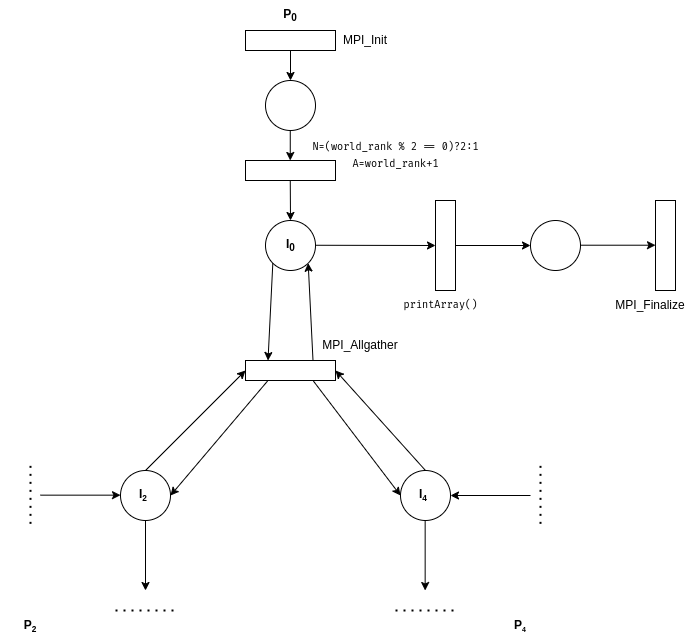

The diagram above was exported from draw.io. Its source (the exported page's mxGraphModel, read from the mxfile embedded in the PNG):
<mxGraphModel dx="1140" dy="628" grid="1" gridSize="10" guides="1" tooltips="1" connect="1" arrows="1" fold="1" page="1" pageScale="1" pageWidth="827" pageHeight="1169" math="0" shadow="0">
  <root>
    <mxCell id="0" />
    <mxCell id="1" parent="0" />
    <mxCell id="kpRPaB8cMHiN1CZOnQgQ-1" value="" style="rounded=0;whiteSpace=wrap;html=1;" vertex="1" parent="1">
      <mxGeometry x="325" y="250" width="90" height="20" as="geometry" />
    </mxCell>
    <mxCell id="kpRPaB8cMHiN1CZOnQgQ-2" value="" style="ellipse;whiteSpace=wrap;html=1;aspect=fixed;" vertex="1" parent="1">
      <mxGeometry x="345" y="300" width="50" height="50" as="geometry" />
    </mxCell>
    <mxCell id="kpRPaB8cMHiN1CZOnQgQ-3" value="" style="rounded=0;whiteSpace=wrap;html=1;" vertex="1" parent="1">
      <mxGeometry x="325" y="380" width="90" height="20" as="geometry" />
    </mxCell>
    <mxCell id="kpRPaB8cMHiN1CZOnQgQ-4" value="" style="ellipse;whiteSpace=wrap;html=1;aspect=fixed;" vertex="1" parent="1">
      <mxGeometry x="345" y="440" width="50" height="50" as="geometry" />
    </mxCell>
    <mxCell id="kpRPaB8cMHiN1CZOnQgQ-5" value="" style="endArrow=classic;html=1;rounded=0;exitX=0.5;exitY=1;exitDx=0;exitDy=0;entryX=0.5;entryY=0;entryDx=0;entryDy=0;" edge="1" parent="1" source="kpRPaB8cMHiN1CZOnQgQ-1" target="kpRPaB8cMHiN1CZOnQgQ-2">
      <mxGeometry width="50" height="50" relative="1" as="geometry">
        <mxPoint x="440" y="360" as="sourcePoint" />
        <mxPoint x="490" y="310" as="targetPoint" />
      </mxGeometry>
    </mxCell>
    <mxCell id="kpRPaB8cMHiN1CZOnQgQ-6" value="" style="endArrow=classic;html=1;rounded=0;exitX=0.5;exitY=1;exitDx=0;exitDy=0;entryX=0.5;entryY=0;entryDx=0;entryDy=0;" edge="1" parent="1">
      <mxGeometry width="50" height="50" relative="1" as="geometry">
        <mxPoint x="369.76" y="350" as="sourcePoint" />
        <mxPoint x="369.76" y="380" as="targetPoint" />
      </mxGeometry>
    </mxCell>
    <mxCell id="kpRPaB8cMHiN1CZOnQgQ-7" value="" style="endArrow=classic;html=1;rounded=0;exitX=0.5;exitY=1;exitDx=0;exitDy=0;entryX=0.5;entryY=0;entryDx=0;entryDy=0;" edge="1" parent="1" target="kpRPaB8cMHiN1CZOnQgQ-4">
      <mxGeometry width="50" height="50" relative="1" as="geometry">
        <mxPoint x="369.76" y="400" as="sourcePoint" />
        <mxPoint x="369.76" y="430" as="targetPoint" />
      </mxGeometry>
    </mxCell>
    <mxCell id="kpRPaB8cMHiN1CZOnQgQ-8" value="" style="rounded=0;whiteSpace=wrap;html=1;" vertex="1" parent="1">
      <mxGeometry x="325" y="580" width="90" height="20" as="geometry" />
    </mxCell>
    <mxCell id="kpRPaB8cMHiN1CZOnQgQ-9" value="" style="endArrow=classic;html=1;rounded=0;exitX=0;exitY=1;exitDx=0;exitDy=0;entryX=0.25;entryY=0;entryDx=0;entryDy=0;" edge="1" parent="1" source="kpRPaB8cMHiN1CZOnQgQ-4" target="kpRPaB8cMHiN1CZOnQgQ-8">
      <mxGeometry width="50" height="50" relative="1" as="geometry">
        <mxPoint x="369.65999999999997" y="490" as="sourcePoint" />
        <mxPoint x="369.9" y="530" as="targetPoint" />
      </mxGeometry>
    </mxCell>
    <mxCell id="kpRPaB8cMHiN1CZOnQgQ-10" value="" style="endArrow=classic;html=1;rounded=0;exitX=0.75;exitY=0;exitDx=0;exitDy=0;entryX=1;entryY=1;entryDx=0;entryDy=0;" edge="1" parent="1" source="kpRPaB8cMHiN1CZOnQgQ-8" target="kpRPaB8cMHiN1CZOnQgQ-4">
      <mxGeometry width="50" height="50" relative="1" as="geometry">
        <mxPoint x="591.66" y="500" as="sourcePoint" />
        <mxPoint x="570" y="590" as="targetPoint" />
      </mxGeometry>
    </mxCell>
    <mxCell id="kpRPaB8cMHiN1CZOnQgQ-11" value="" style="ellipse;whiteSpace=wrap;html=1;aspect=fixed;" vertex="1" parent="1">
      <mxGeometry x="200" y="690" width="50" height="50" as="geometry" />
    </mxCell>
    <mxCell id="kpRPaB8cMHiN1CZOnQgQ-12" value="" style="ellipse;whiteSpace=wrap;html=1;aspect=fixed;" vertex="1" parent="1">
      <mxGeometry x="480" y="690" width="50" height="50" as="geometry" />
    </mxCell>
    <mxCell id="kpRPaB8cMHiN1CZOnQgQ-13" value="" style="endArrow=classic;html=1;rounded=0;exitX=0.5;exitY=0;exitDx=0;exitDy=0;entryX=1;entryY=0.5;entryDx=0;entryDy=0;" edge="1" parent="1" source="kpRPaB8cMHiN1CZOnQgQ-12" target="kpRPaB8cMHiN1CZOnQgQ-8">
      <mxGeometry width="50" height="50" relative="1" as="geometry">
        <mxPoint x="495" y="637" as="sourcePoint" />
        <mxPoint x="420" y="560" as="targetPoint" />
      </mxGeometry>
    </mxCell>
    <mxCell id="kpRPaB8cMHiN1CZOnQgQ-14" value="" style="endArrow=classic;html=1;rounded=0;exitX=0.75;exitY=1;exitDx=0;exitDy=0;entryX=0;entryY=0.5;entryDx=0;entryDy=0;" edge="1" parent="1" source="kpRPaB8cMHiN1CZOnQgQ-8" target="kpRPaB8cMHiN1CZOnQgQ-12">
      <mxGeometry width="50" height="50" relative="1" as="geometry">
        <mxPoint x="370" y="750" as="sourcePoint" />
        <mxPoint x="280" y="650" as="targetPoint" />
      </mxGeometry>
    </mxCell>
    <mxCell id="kpRPaB8cMHiN1CZOnQgQ-16" value="" style="endArrow=classic;html=1;rounded=0;exitX=0.5;exitY=0;exitDx=0;exitDy=0;entryX=0;entryY=0.5;entryDx=0;entryDy=0;" edge="1" parent="1" source="kpRPaB8cMHiN1CZOnQgQ-11" target="kpRPaB8cMHiN1CZOnQgQ-8">
      <mxGeometry width="50" height="50" relative="1" as="geometry">
        <mxPoint x="364" y="750" as="sourcePoint" />
        <mxPoint x="274" y="650" as="targetPoint" />
      </mxGeometry>
    </mxCell>
    <mxCell id="kpRPaB8cMHiN1CZOnQgQ-17" value="" style="endArrow=classic;html=1;rounded=0;exitX=0.25;exitY=1;exitDx=0;exitDy=0;entryX=1;entryY=0.5;entryDx=0;entryDy=0;" edge="1" parent="1" source="kpRPaB8cMHiN1CZOnQgQ-8" target="kpRPaB8cMHiN1CZOnQgQ-11">
      <mxGeometry width="50" height="50" relative="1" as="geometry">
        <mxPoint x="310" y="630" as="sourcePoint" />
        <mxPoint x="397" y="745" as="targetPoint" />
      </mxGeometry>
    </mxCell>
    <mxCell id="kpRPaB8cMHiN1CZOnQgQ-18" value="MPI_Allgather" style="text;html=1;strokeColor=none;fillColor=none;align=center;verticalAlign=middle;whiteSpace=wrap;rounded=0;" vertex="1" parent="1">
      <mxGeometry x="410" y="550" width="60" height="30" as="geometry" />
    </mxCell>
    <mxCell id="kpRPaB8cMHiN1CZOnQgQ-19" value="" style="endArrow=classic;html=1;rounded=0;exitX=0.968;exitY=0.433;exitDx=0;exitDy=0;exitPerimeter=0;entryX=0.5;entryY=1;entryDx=0;entryDy=0;" edge="1" parent="1" target="kpRPaB8cMHiN1CZOnQgQ-20">
      <mxGeometry width="50" height="50" relative="1" as="geometry">
        <mxPoint x="395" y="464.76" as="sourcePoint" />
        <mxPoint x="472" y="465" as="targetPoint" />
      </mxGeometry>
    </mxCell>
    <mxCell id="kpRPaB8cMHiN1CZOnQgQ-20" value="" style="rounded=0;whiteSpace=wrap;html=1;rotation=90;" vertex="1" parent="1">
      <mxGeometry x="480" y="455" width="90" height="20" as="geometry" />
    </mxCell>
    <mxCell id="kpRPaB8cMHiN1CZOnQgQ-21" value="" style="ellipse;whiteSpace=wrap;html=1;aspect=fixed;" vertex="1" parent="1">
      <mxGeometry x="610" y="440" width="50" height="50" as="geometry" />
    </mxCell>
    <mxCell id="kpRPaB8cMHiN1CZOnQgQ-22" value="" style="endArrow=classic;html=1;rounded=0;exitX=0.5;exitY=0;exitDx=0;exitDy=0;entryX=0;entryY=0.5;entryDx=0;entryDy=0;" edge="1" parent="1" source="kpRPaB8cMHiN1CZOnQgQ-20" target="kpRPaB8cMHiN1CZOnQgQ-21">
      <mxGeometry width="50" height="50" relative="1" as="geometry">
        <mxPoint x="560" y="490" as="sourcePoint" />
        <mxPoint x="680" y="490.24" as="targetPoint" />
      </mxGeometry>
    </mxCell>
    <mxCell id="kpRPaB8cMHiN1CZOnQgQ-23" value="" style="rounded=0;whiteSpace=wrap;html=1;rotation=90;" vertex="1" parent="1">
      <mxGeometry x="700" y="455" width="90" height="20" as="geometry" />
    </mxCell>
    <mxCell id="kpRPaB8cMHiN1CZOnQgQ-24" value="" style="endArrow=classic;html=1;rounded=0;exitX=0.5;exitY=0;exitDx=0;exitDy=0;entryX=0;entryY=0.5;entryDx=0;entryDy=0;" edge="1" parent="1">
      <mxGeometry width="50" height="50" relative="1" as="geometry">
        <mxPoint x="660" y="464.71000000000004" as="sourcePoint" />
        <mxPoint x="735" y="464.71000000000004" as="targetPoint" />
      </mxGeometry>
    </mxCell>
    <mxCell id="kpRPaB8cMHiN1CZOnQgQ-25" value="MPI_Init" style="text;html=1;strokeColor=none;fillColor=none;align=center;verticalAlign=middle;whiteSpace=wrap;rounded=0;" vertex="1" parent="1">
      <mxGeometry x="415" y="245" width="60" height="30" as="geometry" />
    </mxCell>
    <mxCell id="kpRPaB8cMHiN1CZOnQgQ-27" value="&lt;div style=&quot;font-size: 10px; line-height: 70%;&quot;&gt;&lt;pre style=&quot;font-family: &amp;quot;FiraCode Nerd Font&amp;quot;, monospace; line-height: 70%;&quot;&gt;&lt;span style=&quot;background-color: rgb(255, 255, 255);&quot;&gt;N=(world_rank % 2 == &lt;span style=&quot;&quot;&gt;0&lt;/span&gt;)?&lt;span style=&quot;&quot;&gt;2&lt;/span&gt;:&lt;span style=&quot;&quot;&gt;1&lt;/span&gt;&lt;/span&gt;&lt;/pre&gt;&lt;pre style=&quot;font-family: &amp;quot;FiraCode Nerd Font&amp;quot;, monospace; line-height: 70%;&quot;&gt;&lt;div style=&quot;line-height: 70%;&quot;&gt;&lt;pre style=&quot;font-family: &amp;quot;FiraCode Nerd Font&amp;quot;, monospace; line-height: 70%;&quot;&gt;&lt;span style=&quot;background-color: rgb(255, 255, 255);&quot;&gt;A=world_rank+1&lt;/span&gt;&lt;/pre&gt;&lt;/div&gt;&lt;/pre&gt;&lt;/div&gt;" style="text;html=1;align=center;verticalAlign=middle;resizable=0;points=[];autosize=1;strokeColor=none;fillColor=none;fontColor=#000000;spacingTop=0;spacing=0;" vertex="1" parent="1">
      <mxGeometry x="380" y="350" width="190" height="50" as="geometry" />
    </mxCell>
    <mxCell id="kpRPaB8cMHiN1CZOnQgQ-28" value="&lt;b&gt;P&lt;sub&gt;0&lt;/sub&gt;&lt;/b&gt;" style="text;html=1;strokeColor=none;fillColor=none;align=center;verticalAlign=middle;whiteSpace=wrap;rounded=0;" vertex="1" parent="1">
      <mxGeometry x="340" y="220" width="60" height="30" as="geometry" />
    </mxCell>
    <mxCell id="kpRPaB8cMHiN1CZOnQgQ-29" value="&lt;div style=&quot;text-align: center;&quot;&gt;&lt;span style=&quot;background-color: initial;&quot;&gt;&lt;b&gt;I&lt;sub&gt;0&lt;/sub&gt;&lt;/b&gt;&lt;/span&gt;&lt;/div&gt;" style="text;whiteSpace=wrap;html=1;" vertex="1" parent="1">
      <mxGeometry x="364" y="450" width="16" height="30" as="geometry" />
    </mxCell>
    <mxCell id="kpRPaB8cMHiN1CZOnQgQ-30" value="&lt;div style=&quot;text-align: center;&quot;&gt;&lt;span style=&quot;background-color: initial;&quot;&gt;&lt;b&gt;I&lt;span style=&quot;font-size: 10px;&quot;&gt;&lt;sub&gt;2&lt;/sub&gt;&lt;/span&gt;&lt;/b&gt;&lt;/span&gt;&lt;/div&gt;" style="text;whiteSpace=wrap;html=1;" vertex="1" parent="1">
      <mxGeometry x="217" y="700" width="16" height="30" as="geometry" />
    </mxCell>
    <mxCell id="kpRPaB8cMHiN1CZOnQgQ-31" value="&lt;div style=&quot;text-align: center;&quot;&gt;&lt;span style=&quot;background-color: initial;&quot;&gt;&lt;b&gt;I&lt;span style=&quot;font-size: 10px;&quot;&gt;&lt;sub&gt;4&lt;/sub&gt;&lt;/span&gt;&lt;/b&gt;&lt;/span&gt;&lt;/div&gt;" style="text;whiteSpace=wrap;html=1;" vertex="1" parent="1">
      <mxGeometry x="497" y="700" width="16" height="30" as="geometry" />
    </mxCell>
    <mxCell id="kpRPaB8cMHiN1CZOnQgQ-32" value="&lt;div style=&quot;font-size: 10px; line-height: 70%;&quot;&gt;&lt;pre style=&quot;font-family: &amp;quot;FiraCode Nerd Font&amp;quot;, monospace; line-height: 70%;&quot;&gt;&lt;span style=&quot;background-color: rgb(255, 255, 255);&quot;&gt;printArray()&lt;/span&gt;&lt;/pre&gt;&lt;/div&gt;" style="text;html=1;align=center;verticalAlign=middle;resizable=0;points=[];autosize=1;strokeColor=none;fillColor=none;fontColor=#000000;spacingTop=0;spacing=0;" vertex="1" parent="1">
      <mxGeometry x="475" y="510" width="90" height="30" as="geometry" />
    </mxCell>
    <mxCell id="kpRPaB8cMHiN1CZOnQgQ-33" value="MPI_Finalize" style="text;html=1;strokeColor=none;fillColor=none;align=center;verticalAlign=middle;whiteSpace=wrap;rounded=0;" vertex="1" parent="1">
      <mxGeometry x="700" y="510" width="60" height="30" as="geometry" />
    </mxCell>
    <mxCell id="kpRPaB8cMHiN1CZOnQgQ-34" value="" style="endArrow=classic;html=1;rounded=0;" edge="1" parent="1">
      <mxGeometry width="50" height="50" relative="1" as="geometry">
        <mxPoint x="120" y="714.6600000000001" as="sourcePoint" />
        <mxPoint x="200" y="714.6600000000001" as="targetPoint" />
      </mxGeometry>
    </mxCell>
    <mxCell id="kpRPaB8cMHiN1CZOnQgQ-35" value="" style="endArrow=classic;html=1;rounded=0;exitX=0.5;exitY=1;exitDx=0;exitDy=0;" edge="1" parent="1" source="kpRPaB8cMHiN1CZOnQgQ-11">
      <mxGeometry width="50" height="50" relative="1" as="geometry">
        <mxPoint x="185" y="820" as="sourcePoint" />
        <mxPoint x="225" y="810" as="targetPoint" />
      </mxGeometry>
    </mxCell>
    <mxCell id="kpRPaB8cMHiN1CZOnQgQ-36" value="" style="endArrow=classic;html=1;rounded=0;entryX=1;entryY=0.5;entryDx=0;entryDy=0;" edge="1" parent="1" target="kpRPaB8cMHiN1CZOnQgQ-12">
      <mxGeometry width="50" height="50" relative="1" as="geometry">
        <mxPoint x="610" y="715" as="sourcePoint" />
        <mxPoint x="710" y="720" as="targetPoint" />
      </mxGeometry>
    </mxCell>
    <mxCell id="kpRPaB8cMHiN1CZOnQgQ-38" value="" style="endArrow=classic;html=1;rounded=0;exitX=0.5;exitY=1;exitDx=0;exitDy=0;" edge="1" parent="1">
      <mxGeometry width="50" height="50" relative="1" as="geometry">
        <mxPoint x="504.6600000000001" y="740" as="sourcePoint" />
        <mxPoint x="504.6600000000001" y="810" as="targetPoint" />
      </mxGeometry>
    </mxCell>
    <mxCell id="kpRPaB8cMHiN1CZOnQgQ-39" value="" style="endArrow=none;dashed=1;html=1;dashPattern=1 3;strokeWidth=2;rounded=0;" edge="1" parent="1">
      <mxGeometry width="50" height="50" relative="1" as="geometry">
        <mxPoint x="195" y="830" as="sourcePoint" />
        <mxPoint x="255" y="830" as="targetPoint" />
      </mxGeometry>
    </mxCell>
    <mxCell id="kpRPaB8cMHiN1CZOnQgQ-40" value="" style="endArrow=none;dashed=1;html=1;dashPattern=1 3;strokeWidth=2;rounded=0;" edge="1" parent="1">
      <mxGeometry width="50" height="50" relative="1" as="geometry">
        <mxPoint x="475" y="830" as="sourcePoint" />
        <mxPoint x="535" y="830" as="targetPoint" />
      </mxGeometry>
    </mxCell>
    <mxCell id="kpRPaB8cMHiN1CZOnQgQ-41" value="" style="endArrow=none;dashed=1;html=1;dashPattern=1 3;strokeWidth=2;rounded=0;" edge="1" parent="1">
      <mxGeometry width="50" height="50" relative="1" as="geometry">
        <mxPoint x="110" y="685.35" as="sourcePoint" />
        <mxPoint x="110" y="744.66" as="targetPoint" />
      </mxGeometry>
    </mxCell>
    <mxCell id="kpRPaB8cMHiN1CZOnQgQ-42" value="" style="endArrow=none;dashed=1;html=1;dashPattern=1 3;strokeWidth=2;rounded=0;" edge="1" parent="1">
      <mxGeometry width="50" height="50" relative="1" as="geometry">
        <mxPoint x="620" y="685.35" as="sourcePoint" />
        <mxPoint x="620" y="744.66" as="targetPoint" />
      </mxGeometry>
    </mxCell>
    <mxCell id="kpRPaB8cMHiN1CZOnQgQ-43" value="&lt;b&gt;P&lt;span style=&quot;font-size: 10px;&quot;&gt;&lt;sub&gt;2&lt;/sub&gt;&lt;/span&gt;&lt;/b&gt;" style="text;html=1;strokeColor=none;fillColor=none;align=center;verticalAlign=middle;whiteSpace=wrap;rounded=0;" vertex="1" parent="1">
      <mxGeometry x="80" y="830" width="60" height="30" as="geometry" />
    </mxCell>
    <mxCell id="kpRPaB8cMHiN1CZOnQgQ-44" value="&lt;b&gt;P&lt;span style=&quot;font-size: 8.33333px;&quot;&gt;&lt;sub&gt;4&lt;/sub&gt;&lt;/span&gt;&lt;/b&gt;" style="text;html=1;strokeColor=none;fillColor=none;align=center;verticalAlign=middle;whiteSpace=wrap;rounded=0;" vertex="1" parent="1">
      <mxGeometry x="570" y="830" width="60" height="30" as="geometry" />
    </mxCell>
  </root>
</mxGraphModel>